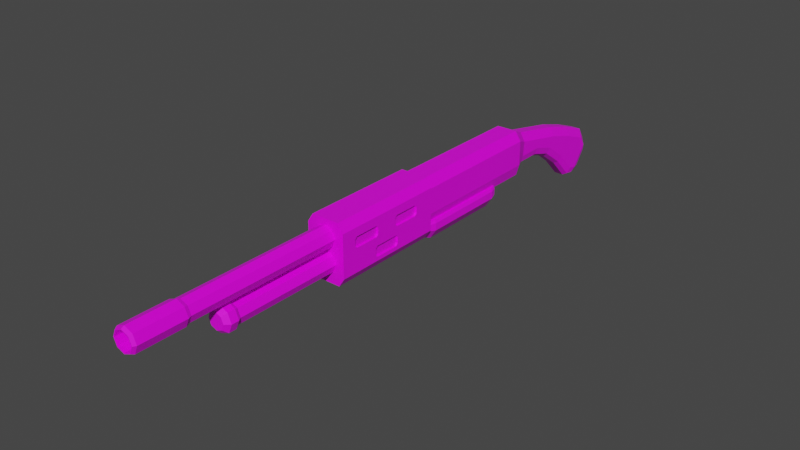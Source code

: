 # Source: LP-06.blend  (saved by Blender 3.2.14; exported with 4.5.12 LTS)
import bpy
from mathutils import Matrix  # noqa: F401  (used for matrix-valued properties, if any)

bpy.ops.wm.read_factory_settings(use_empty=True)
scene = bpy.context.scene
scene.name = 'Scene'

# ---- collections
col_collection = bpy.data.collections.new('Collection'); scene.collection.children.link(col_collection)

# ---- images (referenced by path relative to the original .blend; pixels are not part of the script)
import os
ASSET_DIR = os.environ.get("B2B_ASSET_DIR", "")  # directory of the original .blend (textures are referenced by path, not embedded)
HERE = os.path.dirname(os.path.abspath(__file__))  # packed textures are extracted next to this script under _unpacked/

def load_image(name, relpath, width, height, colorspace="sRGB"):
    """Load a texture the original file referenced (path relative to the .blend, or extracted next to this script)."""
    p = next((c for c in (os.path.join(HERE, relpath), os.path.join(ASSET_DIR, relpath)) if relpath and os.path.exists(c)), "")
    if p:
        img = bpy.data.images.load(p, check_existing=True)
        img.name = name
    else:  # same state as the original file: an image datablock whose file is absent (Cycles renders it pink)
        img = bpy.data.images.new(name, width, height)
        img.source = "FILE"
        img.filepath = "//" + (relpath or name)
    img.colorspace_settings.name = colorspace
    return img
img_lp_06texture = load_image('LP-06Texture', 'LP-06Texture.png', 1024, 1024, 'sRGB')

# ---- materials (node trees are filled in below, after node groups)
mat_material = bpy.data.materials.new('Material')
mat_material.alpha_threshold = 0.0
mat_material.use_transparent_shadow = False
mat_material.line_color = (0.0, 0.0, 0.0, 1.0)

# ---- material node trees
mat_material.use_nodes = True; mat_material.node_tree.nodes.clear()
_N = mat_material.node_tree.nodes; _L = mat_material.node_tree.links
n0 = _N.new('ShaderNodeOutputMaterial'); n0.name = 'Material Output'; n0.location = (300, 300)
n1 = _N.new('ShaderNodeBsdfPrincipled'); n1.name = 'Principled BSDF'; n1.location = (10, 300)
n1.distribution = 'GGX'
n1.subsurface_method = 'RANDOM_WALK_SKIN'
n1.inputs[2].default_value = 0.4
n1.inputs[3].default_value = 1.45
n1.inputs[27].default_value = (0.0, 0.0, 0.0, 1.0)
n1.inputs[28].default_value = 1.0
n2 = _N.new('ShaderNodeTexImage'); n2.name = 'Image Texture'; n2.location = (-280, 275)
n2.image = img_lp_06texture
n2.interpolation = 'Closest'
_L.new(n1.outputs[0], n0.inputs[0])
_L.new(n2.outputs[0], n1.inputs[0])
n0.is_active_output = True

# ---- world
world_world = bpy.data.worlds.new('World'); scene.world = world_world
world_world.use_nodes = True; world_world.node_tree.nodes.clear()
_N = world_world.node_tree.nodes; _L = world_world.node_tree.links
n0 = _N.new('ShaderNodeOutputWorld'); n0.name = 'World Output'; n0.location = (300, 300)
n1 = _N.new('ShaderNodeBackground'); n1.name = 'Background'; n1.location = (10, 300)
n1.inputs[0].default_value = (0.05088, 0.05088, 0.05088, 1.0)
_L.new(n1.outputs[0], n0.inputs[0])
n0.is_active_output = True
world_world.color = (0.05088, 0.05088, 0.05088)
world_world.use_sun_shadow = False
world_world.sun_shadow_jitter_overblur = 0.0

# ---- meshes
me_cube = bpy.data.meshes.new('Cube')
me_cube.from_pydata([(0.0, 1.0, -1.0), (1.053, -8.605, -0.02413), (0.0, -4.724, 1.0), (1.053, -8.69, 0.06149), (0.0, -4.724, -1.0), (1.053, -8.69, 0.3132), (0.0, 1.0, 1.0), (1.053, -8.605, 0.3988), (0.0, 1.551, -0.6067), (1.053, -7.544, 0.06149), (0.0, 1.68, 0.6829), (1.053, -7.629, -0.02413), (0.0, 3.412, -0.8752), (1.053, -7.629, 0.3988), (0.0, 3.94, 0.2072), (1.053, -7.544, 0.3132), (0.0, 4.316, -1.534), (0.0, 5.122, -0.1568), (0.0, 5.104, -2.343), (0.0, 6.204, -0.5786), (0.0, -4.702, -1.273), (0.0, -4.702, 1.079), (0.0, -9.286, -1.273), (0.0, -9.286, 1.079), (0.0, -0.4886, -0.8152), (1.053, -6.56, -0.02413), (1.053, -6.646, 0.06149), (0.0, -4.684, -0.8152), (1.053, -6.646, 0.3132), (0.0, 2.81, 0.445), (1.053, -6.56, 0.3988), (0.0, 2.549, -0.6062), (0.653, 1.646, 0.3489), (1.053, -5.499, 0.06149), (0.3189, 1.68, 0.6829), (1.053, -5.585, -0.02413), (0.3189, 3.94, 0.2072), (1.053, -5.585, 0.3988), (0.653, 3.789, -0.1021), (1.053, -5.499, 0.3132), (0.653, 4.946, -0.4584), (0.3189, 5.122, -0.1568), (0.653, 6.018, -0.8773), (0.3189, 6.204, -0.5786), (0.653, 2.729, 0.1209), (0.3189, 2.81, 0.445), (0.2885, 1.551, -0.6067), (0.653, 1.587, -0.2431), (1.053, -7.582, -0.7893), (0.5462, 1.562, -0.5002), (0.2885, 3.412, -0.8752), (1.053, -7.668, -0.7037), (0.653, 3.578, -0.5349), (1.053, -7.668, -0.452), (0.5462, 3.461, -0.7755), (1.053, -7.582, -0.3664), (1.053, -6.521, -0.7037), (0.2885, 4.316, -1.534), (0.653, 4.506, -1.21), (1.053, -6.607, -0.7893), (0.5462, 4.372, -1.439), (1.053, -6.607, -0.3664), (1.053, -6.521, -0.452), (0.2885, 5.104, -2.343), (0.653, 5.302, -2.026), (0.5462, 5.162, -2.25), (0.653, 2.639, -0.2426), (0.2885, 2.549, -0.6062), (0.5462, 2.575, -0.4997), (0.0, 5.965, -2.194), (0.0, 5.437, -2.402), (0.0, 5.731, -2.365), (0.0, 6.453, -0.982), (0.0, 6.439, -1.535), (0.0, 6.522, -1.263), (0.1805, 6.439, -1.535), (0.3189, 6.453, -0.9817), (0.2784, 6.522, -1.263), (0.3245, 6.352, -1.655), (0.653, 6.253, -1.259), (0.5568, 6.356, -1.494), (0.3245, 6.035, -2.097), (0.653, 5.658, -2.088), (0.5568, 5.91, -2.115), (0.2196, 5.965, -2.194), (0.2885, 5.436, -2.401), (0.2683, 5.731, -2.365), (0.2898, 5.983, -2.169), (0.5462, 5.501, -2.309), (0.4711, 5.782, -2.293), (0.6307, 1.0, 1.0), (1.0, 1.0, 0.6307), (1.0, -4.724, 0.6307), (0.6307, -4.724, 1.0), (1.0, 1.0, -0.3699), (0.3699, 1.0, -1.0), (0.8154, 1.0, -0.8154), (0.3699, -4.724, -1.0), (1.0, -4.724, -0.3699), (0.8154, -4.724, -0.8154), (0.7116, -4.684, -0.8152), (1.085, -4.311, -0.8152), (0.9756, -4.575, -0.8152), (1.085, -0.862, -0.8152), (0.7116, -0.4886, -0.8152), (0.9756, -0.598, -0.8152), (0.0, -0.4886, -1.118), (0.0, -0.862, -1.491), (0.0, -0.598, -1.382), (0.0, -4.311, -1.491), (0.0, -4.684, -1.118), (0.0, -4.575, -1.382), (0.5438, -4.684, -1.118), (0.6984, -4.311, -1.491), (0.6531, -4.575, -1.382), (0.7116, -4.684, -0.9502), (1.085, -4.311, -1.105), (0.9756, -4.575, -1.06), (0.7116, -0.4886, -0.9502), (1.085, -0.862, -1.105), (0.9756, -0.598, -1.06), (0.5438, -0.4886, -1.118), (0.6984, -0.862, -1.491), (0.6531, -0.598, -1.382), (0.0, -0.4886, -0.7029), (0.0, -4.684, -0.7029), (0.7071, -0.4886, -0.7029), (0.906, -0.598, -0.7029), (0.9884, -0.862, -0.7029), (0.906, -4.575, -0.7029), (0.7071, -4.684, -0.7029), (0.9884, -4.311, -0.7029), (0.839, -9.286, -1.273), (1.176, -9.286, -0.9363), (1.176, -9.286, 0.7416), (0.839, -9.286, 1.079), (1.176, -4.702, -0.9363), (0.839, -4.702, -1.273), (0.839, -4.702, 1.079), (1.176, -4.702, 0.7416), (1.176, -7.629, 0.3988), (1.176, -6.646, 0.06149), (1.176, -6.646, 0.3132), (1.176, -7.544, 0.3132), (1.176, -6.56, -0.02413), (1.176, -5.585, 0.3988), (1.176, -5.499, 0.3132), (1.176, -5.499, 0.06149), (1.176, -5.585, -0.02413), (1.176, -6.56, 0.3988), (1.176, -8.69, 0.06149), (1.176, -8.605, -0.02413), (1.176, -8.69, 0.3132), (1.176, -7.668, -0.452), (1.176, -7.816, -0.02413), (1.176, -7.668, -0.7037), (1.176, -8.605, 0.3988), (1.176, -7.544, 0.06149), (1.176, -7.396, -0.3664), (1.176, -7.582, -0.7893), (1.176, -7.629, -0.02413), (1.176, -7.582, -0.3664), (1.176, -6.607, -0.3664), (1.176, -6.521, -0.452), (1.176, -6.521, -0.7037), (1.176, -6.607, -0.7893), (0.0, -8.896, 0.8517), (0.0, -15.36, 0.8517), (0.4545, -8.896, 0.7283), (0.4545, -15.36, 0.7283), (0.6428, -8.896, 0.4302), (0.6428, -15.36, 0.4302), (0.4545, -8.896, 0.1322), (0.4545, -15.36, 0.1322), (0.0, -8.896, 0.008716), (0.0, -15.36, 0.008717), (0.0, -8.896, -0.09017), (0.0, -13.52, -0.09017), (0.4545, -8.896, -0.2136), (0.4545, -13.52, -0.2136), (0.6428, -8.896, -0.5117), (0.6428, -13.52, -0.5117), (0.4545, -8.896, -0.8097), (0.4545, -13.52, -0.8097), (0.0, -8.896, -0.9332), (0.0, -13.52, -0.9332), (0.5484, -13.67, -0.152), (0.0, -13.67, -0.003056), (0.7756, -13.67, -0.5117), (0.5484, -13.67, -0.8713), (0.0, -13.67, -1.02), (0.5484, -13.97, -0.152), (0.0, -13.97, -0.003056), (0.7756, -13.97, -0.5117), (0.5484, -13.97, -0.8713), (0.0, -13.97, -1.02), (0.3573, -14.14, -0.2774), (0.0, -14.14, -0.1803), (0.5053, -14.14, -0.5117), (0.3573, -14.14, -0.7459), (0.0, -14.14, -0.843), (0.5167, -15.51, 0.769), (0.0, -15.51, 0.9094), (0.7307, -15.51, 0.4302), (0.5167, -15.51, 0.09141), (0.0, -15.51, -0.04893), (0.5167, -17.36, 0.769), (0.0, -17.36, 0.9094), (0.7307, -17.36, 0.4302), (0.5167, -17.36, 0.09141), (0.0, -17.36, -0.04893), (0.4215, -16.69, 0.6888), (0.0, -16.69, 0.8033), (0.5848, -16.69, 0.4302), (0.4215, -16.69, 0.1716), (0.0, -16.69, 0.05716), (0.4469, -17.48, 0.7233), (0.0, -17.48, 0.8447), (0.6321, -17.48, 0.4302), (0.4469, -17.48, 0.1371), (0.0, -17.48, 0.01574), (0.4215, -17.48, 0.6888), (-2.558e-09, -17.48, 0.8033), (0.5848, -17.48, 0.4302), (0.4215, -17.48, 0.1716), (-1.279e-09, -17.48, 0.05716)], [], [(91, 94, 47, 32), (90, 6, 2, 93), (10, 34, 45, 29), (19, 43, 76, 72), (67, 31, 12, 50), (14, 36, 41, 17), (63, 18, 70, 85), (57, 16, 18, 63), (29, 45, 36, 14), (17, 41, 43, 19), (42, 79, 76, 43), (135, 23, 22, 132, 133, 134), (160, 154, 161, 158), (142, 149, 145, 146, 139, 134, 152, 156, 140, 143), (134, 133, 136, 139, 146, 147, 148, 144, 141, 142, 143, 157, 160, 158, 162, 163, 164, 165, 159, 155, 153, 161, 154, 151, 150, 152), (119, 103, 101, 116), (121, 106, 24, 104, 118), (50, 12, 16, 57), (95, 0, 8, 46), (107, 122, 113, 109), (115, 100, 27, 110, 112), (138, 21, 23, 135), (139, 136, 137, 20, 21, 138), (82, 64, 65, 88), (40, 58, 64, 42), (38, 52, 58, 40), (44, 66, 52, 38), (0, 95, 97, 4), (6, 90, 34, 10), (32, 47, 66, 44), (45, 34, 32, 44), (38, 40, 41, 36), (40, 42, 43, 41), (42, 64, 82, 79), (36, 45, 44, 38), (46, 8, 31, 67), (67, 50, 54, 68), (68, 54, 52, 66), (58, 52, 54, 60), (60, 54, 50, 57), (57, 63, 65, 60), (60, 65, 64, 58), (88, 65, 63, 85), (46, 67, 68, 49), (49, 68, 66, 47), (78, 75, 77, 80), (80, 77, 76, 79), (75, 73, 74, 77), (77, 74, 72, 76), (87, 81, 83, 89), (89, 83, 82, 88), (84, 87, 89, 86), (86, 89, 88, 85), (69, 84, 86, 71), (71, 86, 85, 70), (81, 78, 80, 83), (83, 80, 79, 82), (84, 69, 73, 75, 78, 81, 87), (90, 93, 92, 91), (90, 91, 32, 34), (92, 93, 2, 4, 97, 99, 98), (96, 95, 46, 49), (97, 95, 96, 99), (99, 96, 94, 98), (94, 91, 92, 98), (96, 49, 47, 94), (113, 122, 119, 116), (115, 112, 114, 117), (117, 114, 113, 116), (121, 118, 120, 123), (123, 120, 119, 122), (106, 121, 123, 108), (108, 123, 122, 107), (112, 110, 111, 114), (114, 111, 109, 113), (118, 104, 105, 120), (120, 105, 103, 119), (100, 115, 117, 102), (102, 117, 116, 101), (104, 24, 124, 126), (127, 126, 124, 125, 130, 129, 131, 128), (100, 102, 129, 130), (103, 105, 127, 128), (27, 100, 130, 125), (105, 104, 126, 127), (101, 103, 128, 131), (102, 101, 131, 129), (132, 137, 136, 133), (138, 135, 134, 139), (20, 137, 132, 22), (150, 3, 5, 152), (35, 25, 144, 148), (7, 13, 140, 156), (3, 1, 11, 9, 15, 13, 7, 5), (143, 15, 9, 157), (141, 26, 28, 142), (59, 48, 159, 165), (30, 37, 145, 149), (26, 25, 35, 33, 39, 37, 30, 28), (146, 39, 33, 147), (155, 51, 53, 153), (55, 61, 162, 158, 161), (51, 48, 59, 56, 62, 61, 55, 53), (163, 62, 56, 164), (9, 11, 160, 157), (13, 15, 143, 140), (1, 3, 150, 151), (5, 7, 156, 152), (33, 35, 148, 147), (37, 39, 146, 145), (25, 26, 141, 144), (28, 30, 149, 142), (56, 59, 165, 164), (61, 62, 163, 162), (48, 51, 155, 159), (53, 55, 161, 153), (11, 1, 151, 154, 160), (166, 167, 169, 168), (168, 169, 171, 170), (170, 171, 173, 172), (172, 173, 175, 174), (175, 173, 204, 205), (176, 177, 179, 178), (178, 179, 181, 180), (180, 181, 183, 182), (182, 183, 185, 184), (181, 179, 186, 188), (179, 177, 187, 186), (183, 181, 188, 189), (185, 183, 189, 190), (194, 193, 198, 199), (190, 189, 194, 195), (188, 186, 191, 193), (189, 188, 193, 194), (186, 187, 192, 191), (191, 192, 197, 196), (195, 194, 199, 200), (193, 191, 196, 198), (205, 204, 209, 210), (171, 169, 201, 203), (169, 167, 202, 201), (173, 171, 203, 204), (203, 201, 206, 208), (204, 203, 208, 209), (201, 202, 207, 206), (210, 209, 219, 220), (208, 206, 216, 218), (209, 208, 218, 219), (206, 207, 217, 216), (222, 221, 216, 217), (221, 223, 218, 216), (223, 224, 219, 218), (224, 225, 220, 219), (212, 211, 221, 222), (211, 213, 223, 221), (213, 214, 224, 223), (214, 215, 225, 224), (212, 215, 214, 213, 211), (197, 200, 199, 198, 196)])
_uv = me_cube.uv_layers.new(name='UVMap')
_uv.uv.foreach_set('vector', [0.0165, 0.4814, 0.09733, 0.4933, 0.08296, 0.5401, 0.03443, 0.5379, 0.267, 0.4576, 0.3188, 0.4576, 0.3188, 0.9231, 0.267, 0.9231, 0.3188, 0.3987, 0.2926, 0.3987, 0.2926, 0.3041, 0.3188, 0.3041, 0.936, 0.4368, 0.9099, 0.4368, 0.9127, 0.4113, 0.9387, 0.4113, 0.9067, 0.09852, 0.9303, 0.09915, 0.9301, 0.1714, 0.9065, 0.1708, 0.3188, 0.2095, 0.2926, 0.2095, 0.2926, 0.1093, 0.3188, 0.1093, 0.8049, 0.4255, 0.8285, 0.4257, 0.8285, 0.4533, 0.8049, 0.453, 0.9343, 0.5889, 0.9108, 0.5909, 0.9108, 0.5212, 0.9343, 0.5191, 0.3188, 0.3041, 0.2926, 0.3041, 0.2926, 0.2095, 0.3188, 0.2095, 0.3188, 0.1093, 0.2926, 0.1093, 0.2926, 0.0165, 0.3188, 0.0165, 0.0809, 0.9075, 0.1089, 0.9312, 0.08693, 0.9447, 0.05736, 0.9197, 0.8093, 0.5191, 0.8778, 0.5194, 0.8778, 0.7123, 0.8093, 0.712, 0.7817, 0.6842, 0.7817, 0.5466, 0.4567, 0.257, 0.4567, 0.2723, 0.4288, 0.2531, 0.4288, 0.2378, 0.4843, 0.1762, 0.4913, 0.1692, 0.4913, 0.0891, 0.4843, 0.08208, 0.5193, 0.01657, 0.5193, 0.393, 0.4843, 0.3441, 0.4913, 0.337, 0.4913, 0.257, 0.4843, 0.2499, 0.5193, 0.393, 0.3823, 0.393, 0.3823, 0.01666, 0.5193, 0.01657, 0.4843, 0.08208, 0.4637, 0.08209, 0.4567, 0.08912, 0.4567, 0.1692, 0.4637, 0.1762, 0.4843, 0.1762, 0.4843, 0.2499, 0.4637, 0.2499, 0.4567, 0.257, 0.4288, 0.2378, 0.4288, 0.1731, 0.4218, 0.166, 0.4013, 0.1661, 0.3943, 0.1731, 0.3943, 0.2532, 0.4013, 0.2602, 0.4218, 0.2602, 0.4288, 0.2531, 0.4567, 0.2723, 0.4567, 0.3371, 0.4637, 0.3441, 0.4843, 0.3441, 0.7167, 0.541, 0.7404, 0.541, 0.7404, 0.8241, 0.7167, 0.8241, 0.5756, 0.8448, 0.5756, 0.8003, 0.5994, 0.801, 0.5994, 0.8592, 0.5888, 0.8589, 0.9065, 0.1708, 0.9301, 0.1714, 0.9331, 0.2495, 0.9095, 0.2488, 0.9108, 0.6572, 0.9165, 0.6275, 0.9606, 0.6327, 0.9561, 0.6559, 0.4438, 0.732, 0.3868, 0.7324, 0.3868, 0.45, 0.4438, 0.4496, 0.7021, 0.9369, 0.691, 0.937, 0.691, 0.8789, 0.7159, 0.8787, 0.7159, 0.9232, 0.5799, 0.02031, 0.6488, 0.02031, 0.6488, 0.3931, 0.5799, 0.3931, 0.8778, 0.771, 0.8778, 0.9026, 0.8503, 0.9298, 0.7817, 0.9318, 0.7817, 0.7473, 0.8503, 0.7453, 0.183, 0.8927, 0.1823, 0.863, 0.203, 0.8545, 0.2037, 0.8828, 0.05996, 0.8154, 0.126, 0.7887, 0.1823, 0.863, 0.0809, 0.9075, 0.04509, 0.7173, 0.0826, 0.7053, 0.126, 0.7887, 0.05996, 0.8154, 0.03982, 0.6285, 0.07027, 0.6255, 0.0826, 0.7053, 0.04509, 0.7173, 0.6818, 0.01673, 0.712, 0.0165, 0.712, 0.4853, 0.6818, 0.4855, 0.3188, 0.4576, 0.267, 0.4576, 0.2926, 0.3987, 0.3188, 0.3987, 0.03443, 0.5379, 0.08296, 0.5401, 0.07027, 0.6255, 0.03982, 0.6285, 0.2926, 0.3041, 0.2926, 0.3987, 0.2652, 0.3977, 0.2652, 0.307, 0.2652, 0.2183, 0.2652, 0.1202, 0.2926, 0.1093, 0.2926, 0.2095, 0.2652, 0.1202, 0.2652, 0.02828, 0.2926, 0.0165, 0.2926, 0.1093, 0.0809, 0.9075, 0.1823, 0.863, 0.183, 0.8927, 0.1089, 0.9312, 0.2926, 0.2095, 0.2926, 0.3041, 0.2652, 0.307, 0.2652, 0.2183, 0.9095, 0.01686, 0.9331, 0.0175, 0.9303, 0.09915, 0.9067, 0.09852, 0.9067, 0.09852, 0.9065, 0.1708, 0.8845, 0.1736, 0.8847, 0.09946, 0.0927, 0.6236, 0.1043, 0.6988, 0.0826, 0.7053, 0.07027, 0.6255, 0.126, 0.7887, 0.0826, 0.7053, 0.1043, 0.6988, 0.147, 0.7807, 0.8876, 0.2522, 0.8845, 0.1736, 0.9065, 0.1708, 0.9095, 0.2488, 0.9343, 0.5889, 0.9343, 0.5191, 0.9564, 0.5246, 0.9564, 0.5945, 0.147, 0.7807, 0.203, 0.8545, 0.1823, 0.863, 0.126, 0.7887, 0.783, 0.4576, 0.783, 0.4294, 0.8049, 0.4255, 0.8049, 0.453, 0.9095, 0.01686, 0.9067, 0.09852, 0.8847, 0.09946, 0.8876, 0.0165, 0.1049, 0.5413, 0.0927, 0.6236, 0.07027, 0.6255, 0.08296, 0.5401, 0.913, 0.356, 0.9251, 0.3675, 0.9171, 0.3909, 0.8937, 0.3687, 0.8937, 0.3687, 0.9171, 0.3909, 0.9127, 0.4113, 0.8845, 0.3847, 0.9251, 0.3675, 0.9399, 0.3675, 0.9399, 0.3909, 0.9171, 0.3909, 0.9171, 0.3909, 0.9399, 0.3909, 0.9387, 0.4113, 0.9127, 0.4113, 0.9143, 0.3068, 0.9117, 0.3137, 0.8918, 0.3092, 0.8983, 0.2922, 0.1996, 0.9056, 0.183, 0.9136, 0.183, 0.8927, 0.2037, 0.8828, 0.9199, 0.3044, 0.9143, 0.3068, 0.8983, 0.2922, 0.9146, 0.2852, 0.8058, 0.477, 0.7886, 0.4806, 0.783, 0.4576, 0.8049, 0.453, 0.9379, 0.3044, 0.9199, 0.3044, 0.9146, 0.2852, 0.9366, 0.2852, 0.8277, 0.4772, 0.8058, 0.477, 0.8049, 0.453, 0.8285, 0.4533, 0.9117, 0.3137, 0.913, 0.356, 0.8937, 0.3687, 0.8918, 0.3092, 0.183, 0.9136, 0.1275, 0.9425, 0.1089, 0.9312, 0.183, 0.8927, 0.9199, 0.3044, 0.9379, 0.3044, 0.9399, 0.3675, 0.9251, 0.3675, 0.913, 0.356, 0.9117, 0.3137, 0.9143, 0.3068, 0.267, 0.4576, 0.267, 0.9231, 0.2367, 0.9189, 0.2367, 0.4534, 0.267, 0.4576, 0.2367, 0.4534, 0.2652, 0.3977, 0.2926, 0.3987, 0.3518, 0.8165, 0.382, 0.7864, 0.4335, 0.7867, 0.4335, 0.9507, 0.4033, 0.9505, 0.3669, 0.9352, 0.3518, 0.8986, 0.9181, 0.6961, 0.9108, 0.6572, 0.9561, 0.6559, 0.9606, 0.6784, 0.712, 0.4853, 0.712, 0.0165, 0.75, 0.0173, 0.75, 0.4861, 0.2037, 0.03405, 0.1349, 0.499, 0.09733, 0.4933, 0.1662, 0.02842, 0.09733, 0.4933, 0.0165, 0.4814, 0.08534, 0.0165, 0.1662, 0.02842, 0.1349, 0.499, 0.1049, 0.5413, 0.08296, 0.5401, 0.09733, 0.4933, 0.6818, 0.8239, 0.6818, 0.5408, 0.7167, 0.541, 0.7167, 0.8241, 0.7021, 0.9369, 0.7159, 0.9232, 0.738, 0.9329, 0.7115, 0.9594, 0.3604, 0.4261, 0.3895, 0.4277, 0.3868, 0.45, 0.3518, 0.448, 0.5756, 0.8448, 0.5888, 0.8589, 0.5776, 0.881, 0.5523, 0.8539, 0.6904, 0.5191, 0.7195, 0.5192, 0.7167, 0.541, 0.6818, 0.5408, 0.5756, 0.8003, 0.5756, 0.8448, 0.5523, 0.8539, 0.5523, 0.8005, 0.4428, 0.753, 0.3895, 0.7534, 0.3868, 0.7324, 0.4438, 0.732, 0.7159, 0.9232, 0.7159, 0.8787, 0.738, 0.8795, 0.738, 0.9329, 0.3895, 0.4277, 0.4428, 0.4273, 0.4438, 0.4496, 0.3868, 0.45, 0.5888, 0.8589, 0.5994, 0.8592, 0.5967, 0.8816, 0.5776, 0.881, 0.7195, 0.5192, 0.7394, 0.5192, 0.7404, 0.541, 0.7167, 0.541, 0.691, 0.937, 0.7021, 0.9369, 0.7115, 0.9594, 0.6915, 0.9595, 0.7394, 0.8457, 0.7195, 0.8457, 0.7167, 0.8241, 0.7404, 0.8241, 0.5994, 0.8592, 0.5994, 0.801, 0.6082, 0.8013, 0.6082, 0.8591, 0.559, 0.435, 0.5754, 0.4261, 0.6334, 0.4261, 0.6334, 0.7673, 0.5754, 0.7673, 0.559, 0.7584, 0.5523, 0.737, 0.5523, 0.4565, 0.691, 0.937, 0.6915, 0.9595, 0.6823, 0.9538, 0.6818, 0.9367, 0.7404, 0.541, 0.7394, 0.5192, 0.748, 0.5192, 0.7487, 0.5409, 0.691, 0.8789, 0.691, 0.937, 0.6818, 0.9367, 0.6818, 0.8789, 0.5967, 0.8816, 0.5994, 0.8592, 0.6082, 0.8591, 0.6055, 0.8761, 0.7404, 0.8241, 0.7404, 0.541, 0.7487, 0.5409, 0.7487, 0.824, 0.7394, 0.8457, 0.7404, 0.8241, 0.7487, 0.824, 0.748, 0.8457, 0.3518, 0.3929, 0.3518, 0.0165, 0.3823, 0.01666, 0.3823, 0.393, 0.5799, 0.02031, 0.5799, 0.3931, 0.5523, 0.3893, 0.5523, 0.0165, 0.8515, 0.3919, 0.783, 0.3925, 0.783, 0.01702, 0.8515, 0.0165, 0.5963, 0.9146, 0.6064, 0.9146, 0.6059, 0.9343, 0.5958, 0.9344, 0.9647, 0.7453, 0.9647, 0.8246, 0.9546, 0.8246, 0.9546, 0.7453, 0.4875, 0.8075, 0.4869, 0.8874, 0.4768, 0.8874, 0.4775, 0.8075, 0.4838, 0.5202, 0.4768, 0.5132, 0.4768, 0.4331, 0.4838, 0.4261, 0.5043, 0.4261, 0.5113, 0.4331, 0.5113, 0.5132, 0.5043, 0.5202, 0.9666, 0.1974, 0.9767, 0.1977, 0.9762, 0.2184, 0.9661, 0.2181, 0.4773, 0.928, 0.4873, 0.9279, 0.4869, 0.9477, 0.4768, 0.9477, 0.9762, 0.0165, 0.9762, 0.09582, 0.9661, 0.09582, 0.9661, 0.0165, 0.9216, 0.7453, 0.9209, 0.8252, 0.9108, 0.8252, 0.9115, 0.7453, 0.4838, 0.7745, 0.4768, 0.7675, 0.4768, 0.6874, 0.4838, 0.6804, 0.5043, 0.6804, 0.5113, 0.6874, 0.5113, 0.7675, 0.5043, 0.7745, 0.9734, 0.2852, 0.9835, 0.2855, 0.983, 0.3062, 0.9729, 0.3059, 0.5527, 0.9146, 0.5628, 0.9146, 0.5624, 0.9343, 0.5523, 0.9344, 0.9216, 0.8657, 0.9209, 0.9456, 0.9108, 0.9456, 0.9114, 0.881, 0.9115, 0.8657, 0.4838, 0.6474, 0.4768, 0.6403, 0.4768, 0.5603, 0.4838, 0.5532, 0.5043, 0.5532, 0.5113, 0.5602, 0.5113, 0.6403, 0.5043, 0.6473, 0.9666, 0.1368, 0.9767, 0.1371, 0.9762, 0.1577, 0.9661, 0.1574, 0.9762, 0.2184, 0.9767, 0.2251, 0.9666, 0.2248, 0.9661, 0.2181, 0.4869, 0.8874, 0.4875, 0.8949, 0.4775, 0.8949, 0.4768, 0.8874, 0.9647, 0.945, 0.9647, 0.953, 0.9546, 0.953, 0.9546, 0.945, 0.6059, 0.9343, 0.6064, 0.9431, 0.5963, 0.9432, 0.5958, 0.9344, 0.983, 0.3062, 0.9835, 0.3129, 0.9734, 0.3126, 0.9729, 0.3059, 0.9209, 0.8252, 0.9216, 0.8327, 0.9115, 0.8327, 0.9108, 0.8252, 0.9647, 0.8246, 0.9647, 0.8326, 0.9546, 0.8326, 0.9546, 0.8246, 0.4869, 0.9477, 0.4873, 0.9565, 0.4773, 0.9565, 0.4768, 0.9477, 0.9762, 0.1577, 0.9767, 0.1644, 0.9666, 0.1641, 0.9661, 0.1574, 0.9209, 0.9456, 0.9216, 0.9531, 0.9115, 0.9531, 0.9108, 0.9456, 0.9762, 0.09582, 0.9762, 0.1038, 0.9661, 0.1038, 0.9661, 0.09582, 0.5624, 0.9343, 0.5628, 0.9431, 0.5527, 0.9432, 0.5523, 0.9344, 0.9647, 0.8657, 0.9647, 0.945, 0.9546, 0.945, 0.9546, 0.8809, 0.9546, 0.8657, 0.2406, 0.7218, 0.2406, 0.5978, 0.2496, 0.5978, 0.2496, 0.7218, 0.2496, 0.7218, 0.2496, 0.5978, 0.2543, 0.598, 0.2543, 0.722, 0.2602, 0.7219, 0.2602, 0.5978, 0.2647, 0.5978, 0.2647, 0.7219, 0.2647, 0.7219, 0.2647, 0.5978, 0.2737, 0.5978, 0.2737, 0.7219, 0.2737, 0.5978, 0.2647, 0.5978, 0.2636, 0.5948, 0.2739, 0.5948, 0.2927, 0.5573, 0.2927, 0.6459, 0.2836, 0.6459, 0.2836, 0.5572, 0.2836, 0.5572, 0.2836, 0.6459, 0.2789, 0.6457, 0.2789, 0.557, 0.3093, 0.557, 0.3093, 0.6458, 0.3048, 0.6458, 0.3048, 0.557, 0.3048, 0.557, 0.3048, 0.6458, 0.2958, 0.6458, 0.2958, 0.557, 0.2789, 0.6457, 0.2836, 0.6459, 0.2821, 0.649, 0.2764, 0.6487, 0.2836, 0.6459, 0.2927, 0.6459, 0.293, 0.649, 0.2821, 0.649, 0.3048, 0.6458, 0.3093, 0.6458, 0.3118, 0.6488, 0.3064, 0.6488, 0.2958, 0.6458, 0.3048, 0.6458, 0.3064, 0.6488, 0.2956, 0.6488, 0.3188, 0.5737, 0.3144, 0.5668, 0.3196, 0.5668, 0.3225, 0.5713, 0.2956, 0.6488, 0.3064, 0.6488, 0.3064, 0.6545, 0.2956, 0.6545, 0.2764, 0.6487, 0.2821, 0.649, 0.2821, 0.6547, 0.2764, 0.6545, 0.3064, 0.6488, 0.3118, 0.6488, 0.3118, 0.6545, 0.3064, 0.6545, 0.2821, 0.649, 0.293, 0.649, 0.293, 0.6548, 0.2821, 0.6547, 0.3188, 0.5599, 0.3293, 0.557, 0.3293, 0.5604, 0.3225, 0.5623, 0.3293, 0.5766, 0.3188, 0.5737, 0.3225, 0.5713, 0.3293, 0.5732, 0.3144, 0.5668, 0.3188, 0.5599, 0.3225, 0.5623, 0.3196, 0.5668, 0.2739, 0.5948, 0.2636, 0.5948, 0.2636, 0.5593, 0.2739, 0.5593, 0.2543, 0.598, 0.2496, 0.5978, 0.2506, 0.5948, 0.2559, 0.595, 0.2496, 0.5978, 0.2406, 0.5978, 0.2404, 0.5947, 0.2506, 0.5948, 0.2647, 0.5978, 0.2602, 0.5978, 0.2585, 0.5948, 0.2636, 0.5948, 0.2559, 0.595, 0.2506, 0.5948, 0.2506, 0.5592, 0.2559, 0.5595, 0.2636, 0.5948, 0.2585, 0.5948, 0.2585, 0.5593, 0.2636, 0.5593, 0.2506, 0.5948, 0.2404, 0.5947, 0.2404, 0.5592, 0.2506, 0.5592, 0.2739, 0.5593, 0.2636, 0.5593, 0.2648, 0.557, 0.2737, 0.557, 0.3144, 0.5871, 0.3185, 0.5806, 0.3199, 0.5815, 0.3163, 0.5871, 0.3185, 0.5936, 0.3144, 0.5871, 0.3163, 0.5871, 0.3199, 0.5927, 0.2506, 0.5592, 0.2404, 0.5592, 0.2406, 0.557, 0.2495, 0.557, 0.3285, 0.5799, 0.3204, 0.5821, 0.3199, 0.5815, 0.3285, 0.5791, 0.3204, 0.5821, 0.3172, 0.5871, 0.3163, 0.5871, 0.3199, 0.5815, 0.3172, 0.5871, 0.3204, 0.5921, 0.3199, 0.5927, 0.3163, 0.5871, 0.3204, 0.5921, 0.3285, 0.5943, 0.3285, 0.5951, 0.3199, 0.5927, 0.3144, 0.6323, 0.3221, 0.6323, 0.3221, 0.6474, 0.3144, 0.6474, 0.3228, 0.6297, 0.3203, 0.6297, 0.3203, 0.6146, 0.3228, 0.6146, 0.3203, 0.6297, 0.3144, 0.6297, 0.3144, 0.6146, 0.3203, 0.6146, 0.3247, 0.6325, 0.3322, 0.6323, 0.3322, 0.6474, 0.3247, 0.6476, 0.3257, 0.5977, 0.3257, 0.612, 0.3176, 0.6098, 0.3144, 0.6048, 0.3176, 0.5999, 0.3293, 0.5604, 0.3293, 0.5732, 0.3225, 0.5713, 0.3196, 0.5668, 0.3225, 0.5623])
me_cube.materials.append(mat_material)
me_cube.use_mirror_vertex_groups = False
me_cube.use_paint_bone_selection = False
me_cube.use_paint_mask = True
me_cube.update()

# ---- objects
ob_cube = bpy.data.objects.new('Cube', me_cube)
ob_empty = bpy.data.objects.new('Empty', None)

# ---- transforms, parenting, visibility, modifiers, constraints
ob_cube.location = (0.0, 0.8022, 0.09256)
ob_cube.scale = (0.1283, 0.1956, 0.1956)
ob_cube.lock_rotations_4d = False
ob_cube.empty_display_type = 'ARROWS'
ob_cube.lineart.crease_threshold = 0.0
_m = ob_cube.modifiers.new('Mirror', 'MIRROR')
_m.use_clip = True
ob_empty.location = (0.0, 0.0, 0.0)
ob_empty.rotation_euler = (1.571, -0.0, 1.571)
ob_empty.empty_display_type = 'IMAGE'
ob_empty.empty_display_size = 5.0

# ---- collection membership
col_collection.objects.link(ob_cube)
col_collection.objects.link(ob_empty)

# ---- scene / render settings (as saved in the file)
scene.frame_start = 1; scene.frame_end = 250; scene.frame_set(1)
scene.render.engine = 'BLENDER_EEVEE_NEXT'
scene.cycles.sampling_pattern = 'TABULATED_SOBOL'
scene.cycles.use_light_tree = False
scene.view_settings.view_transform = 'Filmic'
bpy.context.view_layer.update()

# ---- added for rendering (the .blend has no active camera and no usable light): camera, sun
cam_auto = bpy.data.cameras.new('AutoCamera')
cam_auto.lens = 50.0
cam_auto.sensor_width = 36.0
cam_auto.clip_end = 1000.0
ob_auto_camera = bpy.data.objects.new('AutoCamera', cam_auto)
scene.collection.objects.link(ob_auto_camera)
ob_auto_camera.location = (4.39911, -5.54863, 3.48243)
ob_auto_camera.rotation_euler = (1.09748, -7.21219e-08, 0.694738)
scene.camera = ob_auto_camera
light_auto_sun = bpy.data.lights.new('AutoSun', 'SUN')
light_auto_sun.energy = 3.0
light_auto_sun.angle = 0.0523599
ob_auto_sun = bpy.data.objects.new('AutoSun', light_auto_sun)
scene.collection.objects.link(ob_auto_sun)
ob_auto_sun.rotation_euler = (0.872665, 0.174533, 0.523599)
bpy.context.view_layer.update()
